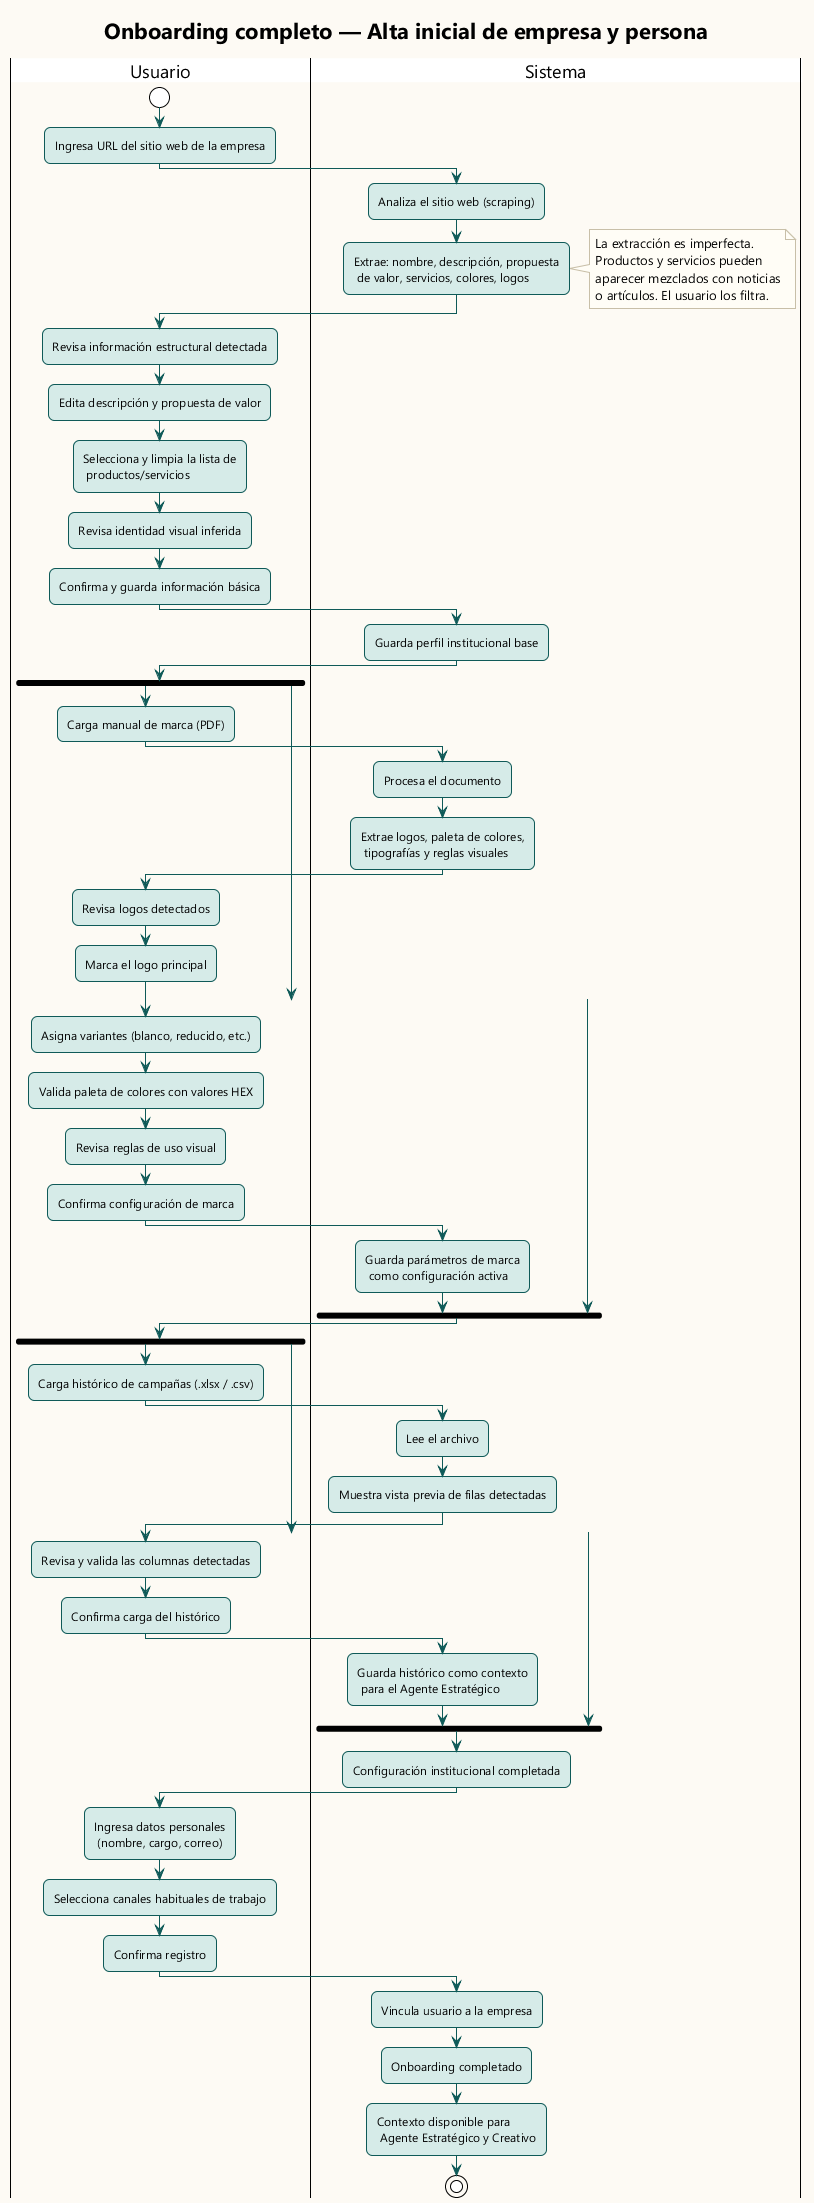

The diagram above was rendered by PlantUML. Its source (embedded in the PNG):
@startuml onboarding-completo
!theme plain
skinparam backgroundColor #FDFAF4
skinparam defaultFontName Segoe UI
skinparam roundCorner 12
skinparam ArrowColor #0f5a58
skinparam ActivityBorderColor #0f5a58
skinparam ActivityBackgroundColor #d6ebe8
skinparam ActivityDiamondBackgroundColor #fff8ef
skinparam ActivityDiamondBorderColor #8d4a1f
skinparam NoteBackgroundColor #fffdf6
skinparam NoteBorderColor #c8bfa8

title Onboarding completo — Alta inicial de empresa y persona

|Usuario|
start
:Ingresa URL del sitio web de la empresa;

|Sistema|
:Analiza el sitio web (scraping);
:Extrae: nombre, descripción, propuesta\n de valor, servicios, colores, logos;
note right
  La extracción es imperfecta.
  Productos y servicios pueden
  aparecer mezclados con noticias
  o artículos. El usuario los filtra.
end note

|Usuario|
:Revisa información estructural detectada;
:Edita descripción y propuesta de valor;
:Selecciona y limpia la lista de\n productos/servicios;
:Revisa identidad visual inferida;
:Confirma y guarda información básica;

|Sistema|
:Guarda perfil institucional base;

|Usuario|
fork
  :Carga manual de marca (PDF);
  |Sistema|
  :Procesa el documento;
  :Extrae logos, paleta de colores,\n tipografías y reglas visuales;
  |Usuario|
  :Revisa logos detectados;
  :Marca el logo principal;
  :Asigna variantes (blanco, reducido, etc.);
  :Valida paleta de colores con valores HEX;
  :Revisa reglas de uso visual;
  :Confirma configuración de marca;
  |Sistema|
  :Guarda parámetros de marca\n como configuración activa;
fork again
  note right
    El manual de marca es opcional.
    Sin él, el sistema usa los
    colores y estilos inferidos
    del sitio web.
  end note
end fork

|Usuario|
fork
  :Carga histórico de campañas (.xlsx / .csv);
  |Sistema|
  :Lee el archivo;
  :Muestra vista previa de filas detectadas;
  |Usuario|
  :Revisa y valida las columnas detectadas;
  :Confirma carga del histórico;
  |Sistema|
  :Guarda histórico como contexto\n para el Agente Estratégico;
fork again
  note right
    El histórico de campañas es opcional.
    Su carga mejora la pertinencia
    del plan de comunicación generado.
  end note
end fork

|Sistema|
:Configuración institucional completada;

|Usuario|
:Ingresa datos personales\n (nombre, cargo, correo);
:Selecciona canales habituales de trabajo;
:Confirma registro;

|Sistema|
:Vincula usuario a la empresa;
:Onboarding completado;
:Contexto disponible para\n Agente Estratégico y Creativo;

stop

@enduml